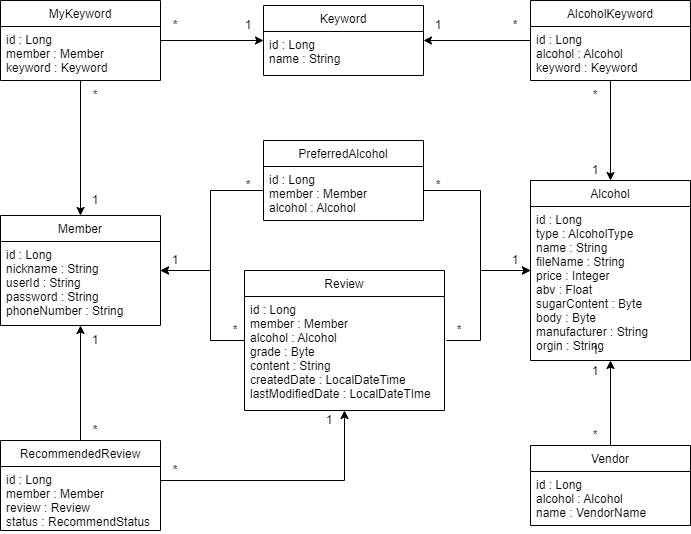

The diagram above was exported from draw.io. Its source (the exported page's mxGraphModel, read from the mxfile embedded in the PNG):
<mxGraphModel dx="526" dy="450" grid="1" gridSize="10" guides="1" tooltips="1" connect="1" arrows="1" fold="1" page="1" pageScale="1" pageWidth="827" pageHeight="1169" math="0" shadow="0">
  <root>
    <mxCell id="WIyWlLk6GJQsqaUBKTNV-0" />
    <mxCell id="WIyWlLk6GJQsqaUBKTNV-1" parent="WIyWlLk6GJQsqaUBKTNV-0" />
    <mxCell id="zkfFHV4jXpPFQw0GAbJ--17" value="Member" style="swimlane;fontStyle=0;align=center;verticalAlign=top;childLayout=stackLayout;horizontal=1;startSize=26;horizontalStack=0;resizeParent=1;resizeLast=0;collapsible=1;marginBottom=0;rounded=0;shadow=0;strokeWidth=1;" parent="WIyWlLk6GJQsqaUBKTNV-1" vertex="1">
      <mxGeometry x="70" y="615" width="160" height="110" as="geometry">
        <mxRectangle x="550" y="140" width="160" height="26" as="alternateBounds" />
      </mxGeometry>
    </mxCell>
    <mxCell id="zkfFHV4jXpPFQw0GAbJ--18" value="id : Long&#10;nickname : String&#10;userId : String&#10;password : String&#10;phoneNumber : String&#10;" style="text;align=left;verticalAlign=top;spacingLeft=4;spacingRight=4;overflow=hidden;rotatable=0;points=[[0,0.5],[1,0.5]];portConstraint=eastwest;" parent="zkfFHV4jXpPFQw0GAbJ--17" vertex="1">
      <mxGeometry y="26" width="160" height="84" as="geometry" />
    </mxCell>
    <mxCell id="ObjWRxQBWPKYkngcAu2_-186" style="edgeStyle=orthogonalEdgeStyle;rounded=0;orthogonalLoop=1;jettySize=auto;html=1;" parent="WIyWlLk6GJQsqaUBKTNV-1" source="ObjWRxQBWPKYkngcAu2_-39" target="ObjWRxQBWPKYkngcAu2_-41" edge="1">
      <mxGeometry relative="1" as="geometry" />
    </mxCell>
    <mxCell id="ObjWRxQBWPKYkngcAu2_-187" style="edgeStyle=orthogonalEdgeStyle;rounded=0;orthogonalLoop=1;jettySize=auto;html=1;" parent="WIyWlLk6GJQsqaUBKTNV-1" source="ObjWRxQBWPKYkngcAu2_-39" target="zkfFHV4jXpPFQw0GAbJ--17" edge="1">
      <mxGeometry relative="1" as="geometry" />
    </mxCell>
    <mxCell id="ObjWRxQBWPKYkngcAu2_-39" value="MyKeyword" style="swimlane;fontStyle=0;align=center;verticalAlign=top;childLayout=stackLayout;horizontal=1;startSize=26;horizontalStack=0;resizeParent=1;resizeLast=0;collapsible=1;marginBottom=0;rounded=0;shadow=0;strokeWidth=1;" parent="WIyWlLk6GJQsqaUBKTNV-1" vertex="1">
      <mxGeometry x="70" y="400" width="160" height="80" as="geometry">
        <mxRectangle x="550" y="140" width="160" height="26" as="alternateBounds" />
      </mxGeometry>
    </mxCell>
    <mxCell id="ObjWRxQBWPKYkngcAu2_-40" value="id : Long&#10;member : Member&#10;keyword : Keyword" style="text;align=left;verticalAlign=top;spacingLeft=4;spacingRight=4;overflow=hidden;rotatable=0;points=[[0,0.5],[1,0.5]];portConstraint=eastwest;" parent="ObjWRxQBWPKYkngcAu2_-39" vertex="1">
      <mxGeometry y="26" width="160" height="54" as="geometry" />
    </mxCell>
    <mxCell id="ObjWRxQBWPKYkngcAu2_-41" value="Keyword" style="swimlane;fontStyle=0;align=center;verticalAlign=top;childLayout=stackLayout;horizontal=1;startSize=26;horizontalStack=0;resizeParent=1;resizeLast=0;collapsible=1;marginBottom=0;rounded=0;shadow=0;strokeWidth=1;" parent="WIyWlLk6GJQsqaUBKTNV-1" vertex="1">
      <mxGeometry x="333" y="405" width="160" height="70" as="geometry">
        <mxRectangle x="550" y="140" width="160" height="26" as="alternateBounds" />
      </mxGeometry>
    </mxCell>
    <mxCell id="ObjWRxQBWPKYkngcAu2_-42" value="id : Long&#10;name : String" style="text;align=left;verticalAlign=top;spacingLeft=4;spacingRight=4;overflow=hidden;rotatable=0;points=[[0,0.5],[1,0.5]];portConstraint=eastwest;" parent="ObjWRxQBWPKYkngcAu2_-41" vertex="1">
      <mxGeometry y="26" width="160" height="44" as="geometry" />
    </mxCell>
    <mxCell id="ObjWRxQBWPKYkngcAu2_-189" style="edgeStyle=orthogonalEdgeStyle;rounded=0;orthogonalLoop=1;jettySize=auto;html=1;" parent="WIyWlLk6GJQsqaUBKTNV-1" source="ObjWRxQBWPKYkngcAu2_-43" target="ObjWRxQBWPKYkngcAu2_-41" edge="1">
      <mxGeometry relative="1" as="geometry" />
    </mxCell>
    <mxCell id="ObjWRxQBWPKYkngcAu2_-190" style="edgeStyle=orthogonalEdgeStyle;rounded=0;orthogonalLoop=1;jettySize=auto;html=1;" parent="WIyWlLk6GJQsqaUBKTNV-1" source="ObjWRxQBWPKYkngcAu2_-43" target="ObjWRxQBWPKYkngcAu2_-164" edge="1">
      <mxGeometry relative="1" as="geometry" />
    </mxCell>
    <mxCell id="ObjWRxQBWPKYkngcAu2_-43" value="AlcoholKeyword" style="swimlane;fontStyle=0;align=center;verticalAlign=top;childLayout=stackLayout;horizontal=1;startSize=26;horizontalStack=0;resizeParent=1;resizeLast=0;collapsible=1;marginBottom=0;rounded=0;shadow=0;strokeWidth=1;" parent="WIyWlLk6GJQsqaUBKTNV-1" vertex="1">
      <mxGeometry x="600" y="400" width="160" height="80" as="geometry">
        <mxRectangle x="550" y="140" width="160" height="26" as="alternateBounds" />
      </mxGeometry>
    </mxCell>
    <mxCell id="ObjWRxQBWPKYkngcAu2_-44" value="id : Long&#10;alcohol : Alcohol&#10;keyword : Keyword" style="text;align=left;verticalAlign=top;spacingLeft=4;spacingRight=4;overflow=hidden;rotatable=0;points=[[0,0.5],[1,0.5]];portConstraint=eastwest;" parent="ObjWRxQBWPKYkngcAu2_-43" vertex="1">
      <mxGeometry y="26" width="160" height="54" as="geometry" />
    </mxCell>
    <mxCell id="ObjWRxQBWPKYkngcAu2_-164" value="Alcohol" style="swimlane;fontStyle=0;align=center;verticalAlign=top;childLayout=stackLayout;horizontal=1;startSize=26;horizontalStack=0;resizeParent=1;resizeLast=0;collapsible=1;marginBottom=0;rounded=0;shadow=0;strokeWidth=1;" parent="WIyWlLk6GJQsqaUBKTNV-1" vertex="1">
      <mxGeometry x="600" y="580" width="160" height="180" as="geometry">
        <mxRectangle x="550" y="140" width="160" height="26" as="alternateBounds" />
      </mxGeometry>
    </mxCell>
    <mxCell id="ObjWRxQBWPKYkngcAu2_-165" value="id : Long&#10;type : AlcoholType&#10;name : String&#10;fileName : String&#10;price : Integer&#10;abv : Float&#10;sugarContent : Byte&#10;body : Byte&#10;manufacturer : String&#10;orgin : String" style="text;align=left;verticalAlign=top;spacingLeft=4;spacingRight=4;overflow=hidden;rotatable=0;points=[[0,0.5],[1,0.5]];portConstraint=eastwest;" parent="ObjWRxQBWPKYkngcAu2_-164" vertex="1">
      <mxGeometry y="26" width="160" height="154" as="geometry" />
    </mxCell>
    <mxCell id="ObjWRxQBWPKYkngcAu2_-183" style="edgeStyle=orthogonalEdgeStyle;rounded=0;orthogonalLoop=1;jettySize=auto;html=1;" parent="WIyWlLk6GJQsqaUBKTNV-1" source="ObjWRxQBWPKYkngcAu2_-168" target="zkfFHV4jXpPFQw0GAbJ--17" edge="1">
      <mxGeometry relative="1" as="geometry">
        <Array as="points">
          <mxPoint x="280" y="590" />
          <mxPoint x="280" y="670" />
        </Array>
      </mxGeometry>
    </mxCell>
    <mxCell id="ObjWRxQBWPKYkngcAu2_-168" value="PreferredAlcohol" style="swimlane;fontStyle=0;align=center;verticalAlign=top;childLayout=stackLayout;horizontal=1;startSize=26;horizontalStack=0;resizeParent=1;resizeLast=0;collapsible=1;marginBottom=0;rounded=0;shadow=0;strokeWidth=1;" parent="WIyWlLk6GJQsqaUBKTNV-1" vertex="1">
      <mxGeometry x="333" y="540" width="160" height="80" as="geometry">
        <mxRectangle x="550" y="140" width="160" height="26" as="alternateBounds" />
      </mxGeometry>
    </mxCell>
    <mxCell id="ObjWRxQBWPKYkngcAu2_-169" value="id : Long&#10;member : Member&#10;alcohol : Alcohol" style="text;align=left;verticalAlign=top;spacingLeft=4;spacingRight=4;overflow=hidden;rotatable=0;points=[[0,0.5],[1,0.5]];portConstraint=eastwest;" parent="ObjWRxQBWPKYkngcAu2_-168" vertex="1">
      <mxGeometry y="26" width="160" height="54" as="geometry" />
    </mxCell>
    <mxCell id="1QxXLqwkewrBCGZB9QBL-0" style="edgeStyle=orthogonalEdgeStyle;rounded=0;orthogonalLoop=1;jettySize=auto;html=1;" parent="WIyWlLk6GJQsqaUBKTNV-1" source="ObjWRxQBWPKYkngcAu2_-170" target="zkfFHV4jXpPFQw0GAbJ--17" edge="1">
      <mxGeometry relative="1" as="geometry">
        <Array as="points">
          <mxPoint x="280" y="740" />
          <mxPoint x="280" y="670" />
        </Array>
      </mxGeometry>
    </mxCell>
    <mxCell id="ObjWRxQBWPKYkngcAu2_-170" value="Review" style="swimlane;fontStyle=0;align=center;verticalAlign=top;childLayout=stackLayout;horizontal=1;startSize=26;horizontalStack=0;resizeParent=1;resizeLast=0;collapsible=1;marginBottom=0;rounded=0;shadow=0;strokeWidth=1;" parent="WIyWlLk6GJQsqaUBKTNV-1" vertex="1">
      <mxGeometry x="314" y="670" width="200" height="140" as="geometry">
        <mxRectangle x="550" y="140" width="160" height="26" as="alternateBounds" />
      </mxGeometry>
    </mxCell>
    <mxCell id="ObjWRxQBWPKYkngcAu2_-171" value="id : Long&#10;member : Member&#10;alcohol : Alcohol&#10;grade : Byte&#10;content : String&#10;createdDate : LocalDateTime&#10;lastModifiedDate : LocalDateTIme" style="text;align=left;verticalAlign=top;spacingLeft=4;spacingRight=4;overflow=hidden;rotatable=0;points=[[0,0.5],[1,0.5]];portConstraint=eastwest;" parent="ObjWRxQBWPKYkngcAu2_-170" vertex="1">
      <mxGeometry y="26" width="200" height="114" as="geometry" />
    </mxCell>
    <mxCell id="ObjWRxQBWPKYkngcAu2_-182" style="edgeStyle=orthogonalEdgeStyle;rounded=0;orthogonalLoop=1;jettySize=auto;html=1;" parent="WIyWlLk6GJQsqaUBKTNV-1" source="ObjWRxQBWPKYkngcAu2_-169" target="ObjWRxQBWPKYkngcAu2_-164" edge="1">
      <mxGeometry relative="1" as="geometry">
        <Array as="points">
          <mxPoint x="550" y="590" />
          <mxPoint x="550" y="670" />
        </Array>
      </mxGeometry>
    </mxCell>
    <mxCell id="ObjWRxQBWPKYkngcAu2_-184" style="edgeStyle=orthogonalEdgeStyle;rounded=0;orthogonalLoop=1;jettySize=auto;html=1;" parent="WIyWlLk6GJQsqaUBKTNV-1" target="ObjWRxQBWPKYkngcAu2_-164" edge="1">
      <mxGeometry relative="1" as="geometry">
        <Array as="points">
          <mxPoint x="550" y="740" />
          <mxPoint x="550" y="670" />
        </Array>
        <mxPoint x="516" y="740" as="sourcePoint" />
        <mxPoint x="592" y="670" as="targetPoint" />
      </mxGeometry>
    </mxCell>
    <mxCell id="ObjWRxQBWPKYkngcAu2_-193" value="1" style="text;html=1;strokeColor=none;fillColor=none;align=center;verticalAlign=middle;whiteSpace=wrap;rounded=0;" parent="WIyWlLk6GJQsqaUBKTNV-1" vertex="1">
      <mxGeometry x="150" y="590" width="30" height="20" as="geometry" />
    </mxCell>
    <mxCell id="ObjWRxQBWPKYkngcAu2_-195" value="1" style="text;html=1;strokeColor=none;fillColor=none;align=center;verticalAlign=middle;whiteSpace=wrap;rounded=0;" parent="WIyWlLk6GJQsqaUBKTNV-1" vertex="1">
      <mxGeometry x="230" y="650" width="30" height="20" as="geometry" />
    </mxCell>
    <mxCell id="ObjWRxQBWPKYkngcAu2_-196" value="1" style="text;html=1;strokeColor=none;fillColor=none;align=center;verticalAlign=middle;whiteSpace=wrap;rounded=0;" parent="WIyWlLk6GJQsqaUBKTNV-1" vertex="1">
      <mxGeometry x="303" y="415" width="30" height="20" as="geometry" />
    </mxCell>
    <mxCell id="ObjWRxQBWPKYkngcAu2_-197" value="1" style="text;html=1;strokeColor=none;fillColor=none;align=center;verticalAlign=middle;whiteSpace=wrap;rounded=0;" parent="WIyWlLk6GJQsqaUBKTNV-1" vertex="1">
      <mxGeometry x="493" y="415" width="30" height="20" as="geometry" />
    </mxCell>
    <mxCell id="ObjWRxQBWPKYkngcAu2_-198" value="1" style="text;html=1;strokeColor=none;fillColor=none;align=center;verticalAlign=middle;whiteSpace=wrap;rounded=0;" parent="WIyWlLk6GJQsqaUBKTNV-1" vertex="1">
      <mxGeometry x="650" y="560" width="30" height="20" as="geometry" />
    </mxCell>
    <mxCell id="ObjWRxQBWPKYkngcAu2_-199" value="1" style="text;html=1;strokeColor=none;fillColor=none;align=center;verticalAlign=middle;whiteSpace=wrap;rounded=0;" parent="WIyWlLk6GJQsqaUBKTNV-1" vertex="1">
      <mxGeometry x="570" y="650" width="30" height="20" as="geometry" />
    </mxCell>
    <mxCell id="ObjWRxQBWPKYkngcAu2_-201" value="1" style="text;html=1;strokeColor=none;fillColor=none;align=center;verticalAlign=middle;whiteSpace=wrap;rounded=0;" parent="WIyWlLk6GJQsqaUBKTNV-1" vertex="1">
      <mxGeometry x="650" y="740" width="30" height="20" as="geometry" />
    </mxCell>
    <mxCell id="ObjWRxQBWPKYkngcAu2_-202" value="*" style="text;html=1;strokeColor=none;fillColor=none;align=center;verticalAlign=middle;whiteSpace=wrap;rounded=0;" parent="WIyWlLk6GJQsqaUBKTNV-1" vertex="1">
      <mxGeometry x="230" y="415" width="30" height="20" as="geometry" />
    </mxCell>
    <mxCell id="ObjWRxQBWPKYkngcAu2_-203" value="*" style="text;html=1;strokeColor=none;fillColor=none;align=center;verticalAlign=middle;whiteSpace=wrap;rounded=0;" parent="WIyWlLk6GJQsqaUBKTNV-1" vertex="1">
      <mxGeometry x="570" y="415" width="30" height="20" as="geometry" />
    </mxCell>
    <mxCell id="ObjWRxQBWPKYkngcAu2_-204" value="*" style="text;html=1;strokeColor=none;fillColor=none;align=center;verticalAlign=middle;whiteSpace=wrap;rounded=0;" parent="WIyWlLk6GJQsqaUBKTNV-1" vertex="1">
      <mxGeometry x="150" y="485" width="30" height="20" as="geometry" />
    </mxCell>
    <mxCell id="ObjWRxQBWPKYkngcAu2_-205" value="*" style="text;html=1;strokeColor=none;fillColor=none;align=center;verticalAlign=middle;whiteSpace=wrap;rounded=0;" parent="WIyWlLk6GJQsqaUBKTNV-1" vertex="1">
      <mxGeometry x="650" y="485" width="30" height="20" as="geometry" />
    </mxCell>
    <mxCell id="ObjWRxQBWPKYkngcAu2_-206" value="*" style="text;html=1;strokeColor=none;fillColor=none;align=center;verticalAlign=middle;whiteSpace=wrap;rounded=0;" parent="WIyWlLk6GJQsqaUBKTNV-1" vertex="1">
      <mxGeometry x="493" y="575" width="30" height="20" as="geometry" />
    </mxCell>
    <mxCell id="ObjWRxQBWPKYkngcAu2_-207" value="*" style="text;html=1;strokeColor=none;fillColor=none;align=center;verticalAlign=middle;whiteSpace=wrap;rounded=0;" parent="WIyWlLk6GJQsqaUBKTNV-1" vertex="1">
      <mxGeometry x="303" y="575" width="30" height="20" as="geometry" />
    </mxCell>
    <mxCell id="ObjWRxQBWPKYkngcAu2_-208" value="*" style="text;html=1;strokeColor=none;fillColor=none;align=center;verticalAlign=middle;whiteSpace=wrap;rounded=0;" parent="WIyWlLk6GJQsqaUBKTNV-1" vertex="1">
      <mxGeometry x="290" y="720" width="30" height="20" as="geometry" />
    </mxCell>
    <mxCell id="ObjWRxQBWPKYkngcAu2_-209" value="*" style="text;html=1;strokeColor=none;fillColor=none;align=center;verticalAlign=middle;whiteSpace=wrap;rounded=0;" parent="WIyWlLk6GJQsqaUBKTNV-1" vertex="1">
      <mxGeometry x="514" y="720" width="30" height="20" as="geometry" />
    </mxCell>
    <mxCell id="qRVaWiv0CwZhOQB6pi-o-0" value="Vendor" style="swimlane;fontStyle=0;align=center;verticalAlign=top;childLayout=stackLayout;horizontal=1;startSize=26;horizontalStack=0;resizeParent=1;resizeLast=0;collapsible=1;marginBottom=0;rounded=0;shadow=0;strokeWidth=1;" parent="WIyWlLk6GJQsqaUBKTNV-1" vertex="1">
      <mxGeometry x="600" y="845" width="160" height="80" as="geometry">
        <mxRectangle x="550" y="140" width="160" height="26" as="alternateBounds" />
      </mxGeometry>
    </mxCell>
    <mxCell id="qRVaWiv0CwZhOQB6pi-o-1" value="id : Long&#10;alcohol : Alcohol&#10;name : VendorName" style="text;align=left;verticalAlign=top;spacingLeft=4;spacingRight=4;overflow=hidden;rotatable=0;points=[[0,0.5],[1,0.5]];portConstraint=eastwest;" parent="qRVaWiv0CwZhOQB6pi-o-0" vertex="1">
      <mxGeometry y="26" width="160" height="54" as="geometry" />
    </mxCell>
    <mxCell id="qRVaWiv0CwZhOQB6pi-o-2" style="edgeStyle=orthogonalEdgeStyle;rounded=0;orthogonalLoop=1;jettySize=auto;html=1;" parent="WIyWlLk6GJQsqaUBKTNV-1" source="qRVaWiv0CwZhOQB6pi-o-0" target="ObjWRxQBWPKYkngcAu2_-164" edge="1">
      <mxGeometry relative="1" as="geometry">
        <Array as="points" />
      </mxGeometry>
    </mxCell>
    <mxCell id="3oPbJflcjL1croOaWwCA-0" value="1" style="text;html=1;strokeColor=none;fillColor=none;align=center;verticalAlign=middle;whiteSpace=wrap;rounded=0;" parent="WIyWlLk6GJQsqaUBKTNV-1" vertex="1">
      <mxGeometry x="650" y="761" width="30" height="19" as="geometry" />
    </mxCell>
    <mxCell id="3oPbJflcjL1croOaWwCA-3" value="*" style="text;html=1;strokeColor=none;fillColor=none;align=center;verticalAlign=middle;whiteSpace=wrap;rounded=0;" parent="WIyWlLk6GJQsqaUBKTNV-1" vertex="1">
      <mxGeometry x="650" y="825" width="30" height="20" as="geometry" />
    </mxCell>
    <mxCell id="3oPbJflcjL1croOaWwCA-6" value="RecommendedReview" style="swimlane;fontStyle=0;align=center;verticalAlign=top;childLayout=stackLayout;horizontal=1;startSize=26;horizontalStack=0;resizeParent=1;resizeLast=0;collapsible=1;marginBottom=0;rounded=0;shadow=0;strokeWidth=1;" parent="WIyWlLk6GJQsqaUBKTNV-1" vertex="1">
      <mxGeometry x="70" y="840" width="160" height="90" as="geometry">
        <mxRectangle x="550" y="140" width="160" height="26" as="alternateBounds" />
      </mxGeometry>
    </mxCell>
    <mxCell id="3oPbJflcjL1croOaWwCA-7" value="id : Long&#10;member : Member&#10;review : Review&#10;status : RecommendStatus" style="text;align=left;verticalAlign=top;spacingLeft=4;spacingRight=4;overflow=hidden;rotatable=0;points=[[0,0.5],[1,0.5]];portConstraint=eastwest;" parent="3oPbJflcjL1croOaWwCA-6" vertex="1">
      <mxGeometry y="26" width="160" height="64" as="geometry" />
    </mxCell>
    <mxCell id="3oPbJflcjL1croOaWwCA-8" style="edgeStyle=orthogonalEdgeStyle;rounded=0;orthogonalLoop=1;jettySize=auto;html=1;" parent="WIyWlLk6GJQsqaUBKTNV-1" source="3oPbJflcjL1croOaWwCA-6" target="ObjWRxQBWPKYkngcAu2_-170" edge="1">
      <mxGeometry relative="1" as="geometry">
        <Array as="points">
          <mxPoint x="414" y="880" />
        </Array>
        <mxPoint x="343" y="665" as="sourcePoint" />
        <mxPoint x="414" y="850" as="targetPoint" />
      </mxGeometry>
    </mxCell>
    <mxCell id="3oPbJflcjL1croOaWwCA-9" style="edgeStyle=orthogonalEdgeStyle;rounded=0;orthogonalLoop=1;jettySize=auto;html=1;" parent="WIyWlLk6GJQsqaUBKTNV-1" source="3oPbJflcjL1croOaWwCA-6" target="zkfFHV4jXpPFQw0GAbJ--17" edge="1">
      <mxGeometry relative="1" as="geometry">
        <Array as="points" />
        <mxPoint x="353" y="635" as="sourcePoint" />
        <mxPoint x="250" y="635" as="targetPoint" />
      </mxGeometry>
    </mxCell>
    <mxCell id="3oPbJflcjL1croOaWwCA-10" value="*" style="text;html=1;strokeColor=none;fillColor=none;align=center;verticalAlign=middle;whiteSpace=wrap;rounded=0;" parent="WIyWlLk6GJQsqaUBKTNV-1" vertex="1">
      <mxGeometry x="150" y="820" width="30" height="20" as="geometry" />
    </mxCell>
    <mxCell id="3oPbJflcjL1croOaWwCA-11" value="1" style="text;html=1;strokeColor=none;fillColor=none;align=center;verticalAlign=middle;whiteSpace=wrap;rounded=0;" parent="WIyWlLk6GJQsqaUBKTNV-1" vertex="1">
      <mxGeometry x="384" y="810" width="30" height="20" as="geometry" />
    </mxCell>
    <mxCell id="1QxXLqwkewrBCGZB9QBL-4" value="*" style="text;html=1;strokeColor=none;fillColor=none;align=center;verticalAlign=middle;whiteSpace=wrap;rounded=0;" parent="WIyWlLk6GJQsqaUBKTNV-1" vertex="1">
      <mxGeometry x="230" y="860" width="30" height="20" as="geometry" />
    </mxCell>
    <mxCell id="1QxXLqwkewrBCGZB9QBL-5" value="1" style="text;html=1;strokeColor=none;fillColor=none;align=center;verticalAlign=middle;whiteSpace=wrap;rounded=0;" parent="WIyWlLk6GJQsqaUBKTNV-1" vertex="1">
      <mxGeometry x="150" y="730" width="30" height="20" as="geometry" />
    </mxCell>
  </root>
</mxGraphModel>